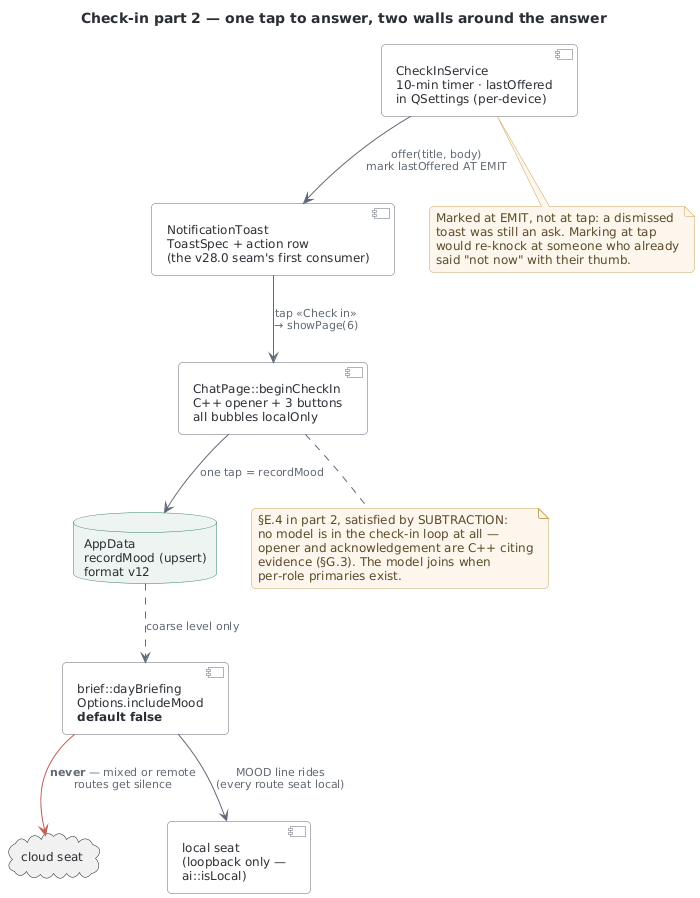

The diagram above was rendered by PlantUML. Its source (embedded in the PNG):
@startuml checkin_surfaces
' ---------------------------------------------------------------------------
' checkin_surfaces — v28.2 part 2: the knock, the tap, and the two walls
' that keep mood on the machine. Companion to checkin_gate (the WHEN).
' ---------------------------------------------------------------------------
!include _style.puml

title Check-in part 2 — one tap to answer, two walls around the answer

component "CheckInService\n10-min timer · lastOffered\nin QSettings (per-device)" as svc
component "NotificationToast\nToastSpec + action row\n(the v28.0 seam's first consumer)" as toast
component "ChatPage::beginCheckIn\nC++ opener + 3 buttons\nall bubbles localOnly" as chat
database "AppData\nrecordMood (upsert)\nformat v12" as data
component "brief::dayBriefing\nOptions.includeMood\n<b>default false</b>" as brief
cloud "cloud seat" as cloud
component "local seat\n(loopback only —\nai::isLocal)" as local

svc --> toast : offer(title, body)\nmark lastOffered AT EMIT
toast --> chat : tap «Check in»\n→ showPage(6)
chat --> data : one tap = recordMood
data ..> brief : coarse level only

brief --> local : MOOD line rides\n(every route seat local)
brief -[#C25B54]-> cloud : <b>never</b> — mixed or remote\nroutes get silence

note bottom of chat
  §E.4 in part 2, satisfied by SUBTRACTION:
  no model is in the check-in loop at all —
  opener and acknowledgement are C++ citing
  evidence (§G.3). The model joins when
  per-role primaries exist.
end note

note bottom of svc
  Marked at EMIT, not at tap: a dismissed
  toast was still an ask. Marking at tap
  would re-knock at someone who already
  said "not now" with their thumb.
end note
@enduml